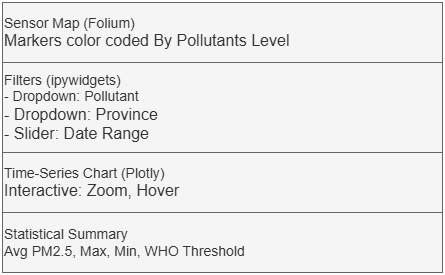

The diagram above was exported from draw.io. Its source (the exported page's mxGraphModel, read from the mxfile embedded in the PNG):
<mxGraphModel dx="874" dy="473" grid="1" gridSize="10" guides="1" tooltips="1" connect="1" arrows="1" fold="1" page="1" pageScale="1" pageWidth="1100" pageHeight="850" math="0" shadow="0">
  <root>
    <mxCell id="0" />
    <mxCell id="1" parent="0" />
    <mxCell id="FcEDtM_IVEDRFbftaqDB-12" value="&lt;font style=&quot;font-size: 14px;&quot;&gt;Sensor Map (Folium)&lt;/font&gt;&lt;div&gt;&lt;font size=&quot;3&quot;&gt;Markers color coded By Pollutants Level&lt;/font&gt;&lt;/div&gt;" style="rounded=0;whiteSpace=wrap;html=1;align=left;fillColor=#f5f5f5;fontColor=#333333;strokeColor=#666666;" vertex="1" parent="1">
      <mxGeometry x="200" y="160" width="440" height="60" as="geometry" />
    </mxCell>
    <mxCell id="FcEDtM_IVEDRFbftaqDB-13" value="&lt;font style=&quot;font-size: 14px;&quot;&gt;&lt;span style=&quot;background-color: transparent; color: light-dark(rgb(51, 51, 51), rgb(193, 193, 193));&quot;&gt;Filters (ipywidgets)&lt;/span&gt;&lt;br&gt;&lt;span style=&quot;background-color: transparent; color: light-dark(rgb(51, 51, 51), rgb(193, 193, 193));&quot;&gt;- Dropdown: Pollutant&lt;/span&gt;&lt;/font&gt;&lt;div&gt;&lt;span style=&quot;background-color: transparent;&quot;&gt;&lt;font size=&quot;3&quot;&gt;- Dropdown: Province&lt;/font&gt;&lt;/span&gt;&lt;/div&gt;&lt;div&gt;&lt;span style=&quot;background-color: transparent;&quot;&gt;&lt;font size=&quot;3&quot;&gt;- Slider: Date Range&lt;/font&gt;&lt;/span&gt;&lt;/div&gt;" style="rounded=0;whiteSpace=wrap;html=1;fillColor=#f5f5f5;fontColor=#333333;strokeColor=#666666;align=left;movable=1;resizable=1;rotatable=1;deletable=1;editable=1;locked=0;connectable=1;flipH=0;flipV=1;" vertex="1" parent="1">
      <mxGeometry x="200" y="220" width="440" height="90" as="geometry" />
    </mxCell>
    <mxCell id="FcEDtM_IVEDRFbftaqDB-14" value="&lt;font style=&quot;font-size: 14px;&quot;&gt;Time-Series Chart (Plotly)&lt;/font&gt;&lt;div&gt;&lt;font size=&quot;3&quot;&gt;Interactive: Zoom, Hover&lt;/font&gt;&lt;/div&gt;" style="rounded=0;whiteSpace=wrap;html=1;fillColor=#f5f5f5;fontColor=#333333;strokeColor=#666666;align=left;" vertex="1" parent="1">
      <mxGeometry x="200" y="310" width="440" height="60" as="geometry" />
    </mxCell>
    <mxCell id="FcEDtM_IVEDRFbftaqDB-15" value="&lt;font style=&quot;font-size: 14px;&quot;&gt;Statistical Summary&lt;/font&gt;&lt;div&gt;&lt;font style=&quot;font-size: 14px;&quot;&gt;Avg PM2.5, Max, Min, WHO Threshold&lt;/font&gt;&lt;/div&gt;" style="rounded=0;whiteSpace=wrap;html=1;fillColor=#f5f5f5;fontColor=#333333;strokeColor=#666666;align=left;" vertex="1" parent="1">
      <mxGeometry x="200" y="370" width="440" height="60" as="geometry" />
    </mxCell>
  </root>
</mxGraphModel>